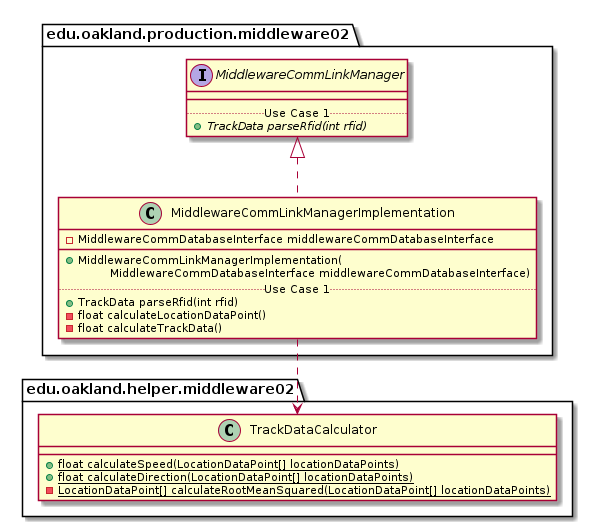

The diagram above was rendered by PlantUML. Its source (embedded in the PNG):
@startuml MiddlewareCommLinkManagerImplementation_Closure


package edu.oakland.production.middleware02 {
    class MiddlewareCommLinkManagerImplementation {
        - MiddlewareCommDatabaseInterface middlewareCommDatabaseInterface
        __
        + MiddlewareCommLinkManagerImplementation(
        \tMiddlewareCommDatabaseInterface middlewareCommDatabaseInterface)
        .. Use Case 1 ..
        + TrackData parseRfid(int rfid)
        - float calculateLocationDataPoint()
        - float calculateTrackData()
    }
}




package edu.oakland.production.middleware02 {
    interface MiddlewareCommLinkManager {
        __
        .. Use Case 1 ..
        {abstract} + TrackData parseRfid(int rfid)
    }
}






MiddlewareCommLinkManagerImplementation .up.|> MiddlewareCommLinkManager



package edu.oakland.helper.middleware02 {
    class TrackDataCalculator {
        {static} + float calculateSpeed(LocationDataPoint[] locationDataPoints)
        {static} + float calculateDirection(LocationDataPoint[] locationDataPoints)
        {static} - LocationDataPoint[] calculateRootMeanSquared(LocationDataPoint[] locationDataPoints)
    }
}






MiddlewareCommLinkManagerImplementation ..> TrackDataCalculator



@enduml